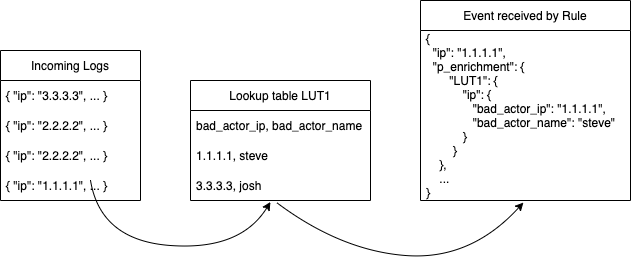

The diagram above was exported from draw.io. Its source (the exported page's mxGraphModel, read from the mxfile embedded in the PNG):
<mxGraphModel dx="1298" dy="724" grid="1" gridSize="10" guides="1" tooltips="1" connect="1" arrows="1" fold="1" page="1" pageScale="1" pageWidth="850" pageHeight="1100" math="0" shadow="0">
  <root>
    <mxCell id="0" />
    <mxCell id="1" parent="0" />
    <mxCell id="rk3N2WkztvpPupJeqy58-2" value="Incoming Logs" style="swimlane;fontStyle=0;childLayout=stackLayout;horizontal=1;startSize=30;horizontalStack=0;resizeParent=1;resizeParentMax=0;resizeLast=0;collapsible=1;marginBottom=0;" vertex="1" parent="1">
      <mxGeometry x="120" y="360" width="140" height="150" as="geometry" />
    </mxCell>
    <mxCell id="rk3N2WkztvpPupJeqy58-3" value="{ &quot;ip&quot;: &quot;3.3.3.3&quot;, ... }" style="text;strokeColor=none;fillColor=none;align=left;verticalAlign=middle;spacingLeft=4;spacingRight=4;overflow=hidden;points=[[0,0.5],[1,0.5]];portConstraint=eastwest;rotatable=0;" vertex="1" parent="rk3N2WkztvpPupJeqy58-2">
      <mxGeometry y="30" width="140" height="30" as="geometry" />
    </mxCell>
    <mxCell id="rk3N2WkztvpPupJeqy58-4" value="{ &quot;ip&quot;: &quot;2.2.2.2&quot;, ... }" style="text;strokeColor=none;fillColor=none;align=left;verticalAlign=middle;spacingLeft=4;spacingRight=4;overflow=hidden;points=[[0,0.5],[1,0.5]];portConstraint=eastwest;rotatable=0;" vertex="1" parent="rk3N2WkztvpPupJeqy58-2">
      <mxGeometry y="60" width="140" height="30" as="geometry" />
    </mxCell>
    <mxCell id="rk3N2WkztvpPupJeqy58-6" value="{ &quot;ip&quot;: &quot;2.2.2.2&quot;, ... }" style="text;strokeColor=none;fillColor=none;align=left;verticalAlign=middle;spacingLeft=4;spacingRight=4;overflow=hidden;points=[[0,0.5],[1,0.5]];portConstraint=eastwest;rotatable=0;" vertex="1" parent="rk3N2WkztvpPupJeqy58-2">
      <mxGeometry y="90" width="140" height="30" as="geometry" />
    </mxCell>
    <mxCell id="rk3N2WkztvpPupJeqy58-5" value="{ &quot;ip&quot;: &quot;1.1.1.1&quot;, ... }" style="text;strokeColor=none;fillColor=none;align=left;verticalAlign=middle;spacingLeft=4;spacingRight=4;overflow=hidden;points=[[0,0.5],[1,0.5]];portConstraint=eastwest;rotatable=0;" vertex="1" parent="rk3N2WkztvpPupJeqy58-2">
      <mxGeometry y="120" width="140" height="30" as="geometry" />
    </mxCell>
    <mxCell id="rk3N2WkztvpPupJeqy58-7" value="Lookup table LUT1" style="swimlane;fontStyle=0;childLayout=stackLayout;horizontal=1;startSize=30;horizontalStack=0;resizeParent=1;resizeParentMax=0;resizeLast=0;collapsible=1;marginBottom=0;" vertex="1" parent="1">
      <mxGeometry x="310" y="390" width="180" height="120" as="geometry" />
    </mxCell>
    <mxCell id="rk3N2WkztvpPupJeqy58-8" value="bad_actor_ip, bad_actor_name" style="text;strokeColor=none;fillColor=none;align=left;verticalAlign=middle;spacingLeft=4;spacingRight=4;overflow=hidden;points=[[0,0.5],[1,0.5]];portConstraint=eastwest;rotatable=0;" vertex="1" parent="rk3N2WkztvpPupJeqy58-7">
      <mxGeometry y="30" width="180" height="30" as="geometry" />
    </mxCell>
    <mxCell id="rk3N2WkztvpPupJeqy58-9" value="1.1.1.1, steve" style="text;strokeColor=none;fillColor=none;align=left;verticalAlign=middle;spacingLeft=4;spacingRight=4;overflow=hidden;points=[[0,0.5],[1,0.5]];portConstraint=eastwest;rotatable=0;" vertex="1" parent="rk3N2WkztvpPupJeqy58-7">
      <mxGeometry y="60" width="180" height="30" as="geometry" />
    </mxCell>
    <mxCell id="rk3N2WkztvpPupJeqy58-10" value="3.3.3.3, josh" style="text;strokeColor=none;fillColor=none;align=left;verticalAlign=middle;spacingLeft=4;spacingRight=4;overflow=hidden;points=[[0,0.5],[1,0.5]];portConstraint=eastwest;rotatable=0;" vertex="1" parent="rk3N2WkztvpPupJeqy58-7">
      <mxGeometry y="90" width="180" height="30" as="geometry" />
    </mxCell>
    <mxCell id="rk3N2WkztvpPupJeqy58-12" value="" style="curved=1;endArrow=classic;html=1;rounded=0;entryX=0.444;entryY=1.05;entryDx=0;entryDy=0;entryPerimeter=0;exitX=0.643;exitY=0.333;exitDx=0;exitDy=0;exitPerimeter=0;" edge="1" parent="1" source="rk3N2WkztvpPupJeqy58-5" target="rk3N2WkztvpPupJeqy58-10">
      <mxGeometry width="50" height="50" relative="1" as="geometry">
        <mxPoint x="300" y="570" as="sourcePoint" />
        <mxPoint x="350" y="520" as="targetPoint" />
        <Array as="points">
          <mxPoint x="220" y="550" />
          <mxPoint x="360" y="560" />
        </Array>
      </mxGeometry>
    </mxCell>
    <mxCell id="rk3N2WkztvpPupJeqy58-13" value="Event received by Rule" style="swimlane;fontStyle=0;childLayout=stackLayout;horizontal=1;startSize=30;horizontalStack=0;resizeParent=1;resizeParentMax=0;resizeLast=0;collapsible=1;marginBottom=0;" vertex="1" parent="1">
      <mxGeometry x="540" y="310" width="210" height="200" as="geometry" />
    </mxCell>
    <mxCell id="rk3N2WkztvpPupJeqy58-15" value="{&#10;  &quot;ip&quot;: &quot;1.1.1.1&quot;,&#10;  &quot;p_enrichment&quot;: {&#10;       &quot;LUT1&quot;: {&#10;           &quot;ip&quot;: {&#10;              &quot;bad_actor_ip&quot;: &quot;1.1.1.1&quot;,&#10;              &quot;bad_actor_name&quot;: &quot;steve&quot;&#10;           }&#10;        }&#10;    },&#10;    ...&#10;}" style="text;strokeColor=none;fillColor=none;align=left;verticalAlign=middle;spacingLeft=4;spacingRight=4;overflow=hidden;points=[[0,0.5],[1,0.5]];portConstraint=eastwest;rotatable=0;" vertex="1" parent="rk3N2WkztvpPupJeqy58-13">
      <mxGeometry y="30" width="210" height="170" as="geometry" />
    </mxCell>
    <mxCell id="rk3N2WkztvpPupJeqy58-17" value="" style="curved=1;endArrow=classic;html=1;rounded=0;exitX=0.478;exitY=1.067;exitDx=0;exitDy=0;exitPerimeter=0;entryX=0.49;entryY=1.012;entryDx=0;entryDy=0;entryPerimeter=0;" edge="1" parent="1" source="rk3N2WkztvpPupJeqy58-10" target="rk3N2WkztvpPupJeqy58-15">
      <mxGeometry width="50" height="50" relative="1" as="geometry">
        <mxPoint x="400" y="360" as="sourcePoint" />
        <mxPoint x="450" y="310" as="targetPoint" />
        <Array as="points">
          <mxPoint x="460" y="560" />
          <mxPoint x="590" y="570" />
        </Array>
      </mxGeometry>
    </mxCell>
  </root>
</mxGraphModel>